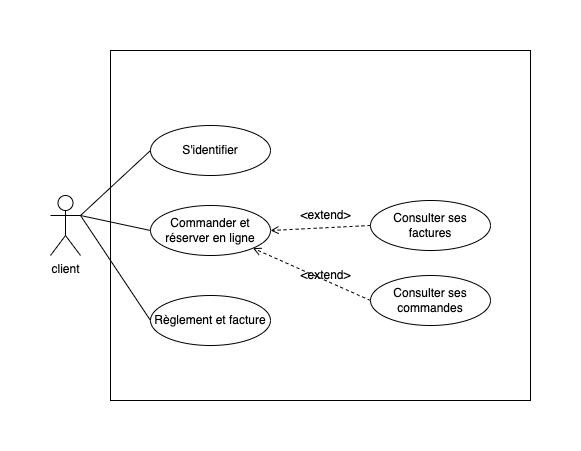

The diagram above was exported from draw.io. Its source (the exported page's mxGraphModel, read from the mxfile embedded in the PNG):
<mxGraphModel dx="946" dy="614" grid="1" gridSize="10" guides="1" tooltips="1" connect="1" arrows="1" fold="1" page="1" pageScale="1" pageWidth="827" pageHeight="1169" math="0" shadow="0">
  <root>
    <mxCell id="0" />
    <mxCell id="1" parent="0" />
    <mxCell id="yuTSLykzNuxq6_l_sH2b-17" value="" style="rounded=0;whiteSpace=wrap;html=1;" parent="1" vertex="1">
      <mxGeometry x="180" y="65" width="420" height="350" as="geometry" />
    </mxCell>
    <mxCell id="yuTSLykzNuxq6_l_sH2b-9" style="rounded=0;orthogonalLoop=1;jettySize=auto;html=1;exitX=1;exitY=0.3333333333333333;exitDx=0;exitDy=0;exitPerimeter=0;entryX=0;entryY=0.5;entryDx=0;entryDy=0;endArrow=none;endFill=0;" parent="1" source="yuTSLykzNuxq6_l_sH2b-1" target="yuTSLykzNuxq6_l_sH2b-5" edge="1">
      <mxGeometry relative="1" as="geometry" />
    </mxCell>
    <mxCell id="yuTSLykzNuxq6_l_sH2b-11" style="edgeStyle=none;rounded=0;orthogonalLoop=1;jettySize=auto;html=1;exitX=1;exitY=0.3333333333333333;exitDx=0;exitDy=0;exitPerimeter=0;entryX=0;entryY=0.5;entryDx=0;entryDy=0;endArrow=none;endFill=0;" parent="1" source="yuTSLykzNuxq6_l_sH2b-1" target="yuTSLykzNuxq6_l_sH2b-4" edge="1">
      <mxGeometry relative="1" as="geometry" />
    </mxCell>
    <mxCell id="yuTSLykzNuxq6_l_sH2b-12" style="edgeStyle=none;rounded=0;orthogonalLoop=1;jettySize=auto;html=1;exitX=1;exitY=0.3333333333333333;exitDx=0;exitDy=0;exitPerimeter=0;entryX=0;entryY=0.5;entryDx=0;entryDy=0;endArrow=none;endFill=0;" parent="1" source="yuTSLykzNuxq6_l_sH2b-1" target="yuTSLykzNuxq6_l_sH2b-6" edge="1">
      <mxGeometry relative="1" as="geometry" />
    </mxCell>
    <mxCell id="yuTSLykzNuxq6_l_sH2b-1" value="client" style="shape=umlActor;verticalLabelPosition=bottom;verticalAlign=top;html=1;outlineConnect=0;" parent="1" vertex="1">
      <mxGeometry x="120" y="210" width="30" height="60" as="geometry" />
    </mxCell>
    <mxCell id="yuTSLykzNuxq6_l_sH2b-4" value="S'identifier" style="ellipse;whiteSpace=wrap;html=1;" parent="1" vertex="1">
      <mxGeometry x="220" y="140" width="120" height="50" as="geometry" />
    </mxCell>
    <mxCell id="yuTSLykzNuxq6_l_sH2b-5" value="Commander et réserver en ligne" style="ellipse;whiteSpace=wrap;html=1;" parent="1" vertex="1">
      <mxGeometry x="220" y="220" width="120" height="50" as="geometry" />
    </mxCell>
    <mxCell id="yuTSLykzNuxq6_l_sH2b-6" value="Règlement et facture" style="ellipse;whiteSpace=wrap;html=1;" parent="1" vertex="1">
      <mxGeometry x="220" y="310" width="120" height="50" as="geometry" />
    </mxCell>
    <mxCell id="yuTSLykzNuxq6_l_sH2b-13" style="edgeStyle=none;rounded=0;orthogonalLoop=1;jettySize=auto;html=1;exitX=0;exitY=0.5;exitDx=0;exitDy=0;entryX=1;entryY=0.5;entryDx=0;entryDy=0;endArrow=open;endFill=0;dashed=1;" parent="1" source="yuTSLykzNuxq6_l_sH2b-7" target="yuTSLykzNuxq6_l_sH2b-5" edge="1">
      <mxGeometry relative="1" as="geometry" />
    </mxCell>
    <mxCell id="yuTSLykzNuxq6_l_sH2b-7" value="Consulter ses factures" style="ellipse;whiteSpace=wrap;html=1;" parent="1" vertex="1">
      <mxGeometry x="440" y="215" width="120" height="50" as="geometry" />
    </mxCell>
    <mxCell id="yuTSLykzNuxq6_l_sH2b-14" style="edgeStyle=none;rounded=0;orthogonalLoop=1;jettySize=auto;html=1;exitX=0;exitY=0.5;exitDx=0;exitDy=0;entryX=1;entryY=1;entryDx=0;entryDy=0;startArrow=none;startFill=0;endArrow=open;endFill=0;dashed=1;" parent="1" source="yuTSLykzNuxq6_l_sH2b-8" target="yuTSLykzNuxq6_l_sH2b-5" edge="1">
      <mxGeometry relative="1" as="geometry" />
    </mxCell>
    <mxCell id="yuTSLykzNuxq6_l_sH2b-8" value="Consulter ses commandes" style="ellipse;whiteSpace=wrap;html=1;" parent="1" vertex="1">
      <mxGeometry x="440" y="290" width="120" height="50" as="geometry" />
    </mxCell>
    <mxCell id="yuTSLykzNuxq6_l_sH2b-15" value="&amp;lt;extend&amp;gt;" style="text;html=1;align=center;verticalAlign=middle;resizable=0;points=[];autosize=1;strokeColor=none;fillColor=none;" parent="1" vertex="1">
      <mxGeometry x="360" y="220" width="70" height="20" as="geometry" />
    </mxCell>
    <mxCell id="yuTSLykzNuxq6_l_sH2b-16" value="&amp;lt;extend&amp;gt;" style="text;html=1;align=center;verticalAlign=middle;resizable=0;points=[];autosize=1;strokeColor=none;fillColor=none;" parent="1" vertex="1">
      <mxGeometry x="360" y="280" width="70" height="20" as="geometry" />
    </mxCell>
  </root>
</mxGraphModel>